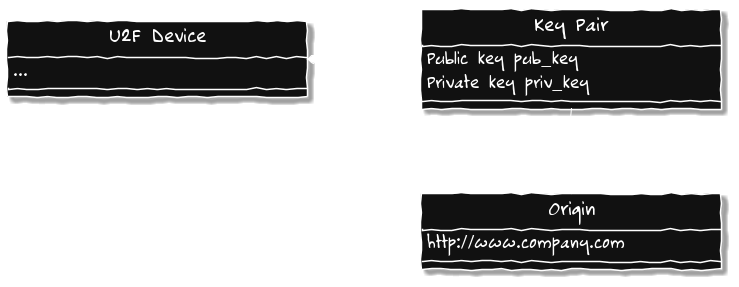

The diagram above was rendered by PlantUML. Its source (embedded in the PNG):
@startuml

skinparam backgroundColor transparent
skinparam handwritten true

skinparam minClassWidth 300

skinparam class {
  BorderColor White
  BackgroundColor #111111
  FontName Rufscript
  FontSize 20
  FontColor White
}

skinparam DefaultFontColor White
skinparam DefaultFontName Rufscript
skinparam DefaultFontSize 18

skinparam ArrowColor White

class "U2F Device" {
 ...
}

class "Key Pair" {
  Public key pub_key
  Private key priv_key
}

class Origin {
  http://www.company.com
}

hide Origin circle
hide "U2F Device" circle
hide "Key Pair" circle

"U2F Device" *- "Key Pair" : contains >
"Key Pair" "1" -- "1" Origin : associated with

@enduml